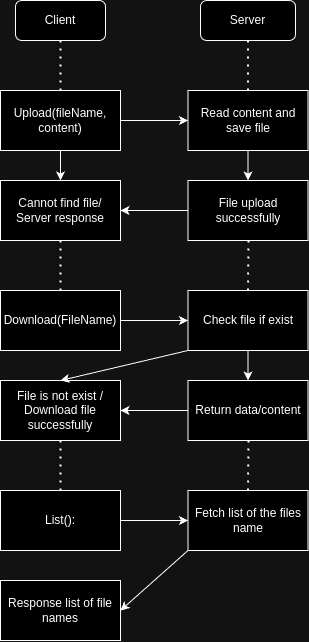

The diagram above was exported from draw.io. Its source (the exported page's mxGraphModel, read from the mxfile embedded in the PNG):
<mxGraphModel dx="1195" dy="665" grid="1" gridSize="10" guides="1" tooltips="1" connect="1" arrows="1" fold="1" page="1" pageScale="1" pageWidth="850" pageHeight="1100" math="0" shadow="0">
  <root>
    <mxCell id="0" />
    <mxCell id="1" parent="0" />
    <mxCell id="omTixc0erb6th_TlrIW6-2" value="Client" style="rounded=1;whiteSpace=wrap;html=1;" vertex="1" parent="1">
      <mxGeometry x="175" y="90" width="90" height="40" as="geometry" />
    </mxCell>
    <mxCell id="omTixc0erb6th_TlrIW6-3" value="" style="endArrow=none;dashed=1;html=1;dashPattern=1 3;strokeWidth=2;rounded=0;entryX=0.5;entryY=1;entryDx=0;entryDy=0;exitX=0.5;exitY=0;exitDx=0;exitDy=0;" edge="1" parent="1" source="omTixc0erb6th_TlrIW6-4" target="omTixc0erb6th_TlrIW6-2">
      <mxGeometry width="50" height="50" relative="1" as="geometry">
        <mxPoint x="220" y="200" as="sourcePoint" />
        <mxPoint x="270" y="300" as="targetPoint" />
      </mxGeometry>
    </mxCell>
    <mxCell id="omTixc0erb6th_TlrIW6-4" value="Upload(fileName, content)" style="rounded=0;whiteSpace=wrap;html=1;" vertex="1" parent="1">
      <mxGeometry x="160" y="180" width="120" height="60" as="geometry" />
    </mxCell>
    <mxCell id="omTixc0erb6th_TlrIW6-5" value="Server" style="rounded=1;whiteSpace=wrap;html=1;" vertex="1" parent="1">
      <mxGeometry x="360" y="90" width="95" height="40" as="geometry" />
    </mxCell>
    <mxCell id="omTixc0erb6th_TlrIW6-6" value="" style="endArrow=none;dashed=1;html=1;dashPattern=1 3;strokeWidth=2;rounded=0;entryX=0.5;entryY=1;entryDx=0;entryDy=0;exitX=0.5;exitY=0;exitDx=0;exitDy=0;" edge="1" parent="1" source="omTixc0erb6th_TlrIW6-7" target="omTixc0erb6th_TlrIW6-5">
      <mxGeometry width="50" height="50" relative="1" as="geometry">
        <mxPoint x="408" y="199" as="sourcePoint" />
        <mxPoint x="407.5" y="130" as="targetPoint" />
      </mxGeometry>
    </mxCell>
    <mxCell id="omTixc0erb6th_TlrIW6-7" value="Read content and save file" style="rounded=0;whiteSpace=wrap;html=1;" vertex="1" parent="1">
      <mxGeometry x="347.5" y="180" width="120" height="60" as="geometry" />
    </mxCell>
    <mxCell id="omTixc0erb6th_TlrIW6-8" value="" style="endArrow=classic;html=1;rounded=0;entryX=0;entryY=0.5;entryDx=0;entryDy=0;exitX=1;exitY=0.5;exitDx=0;exitDy=0;" edge="1" parent="1" source="omTixc0erb6th_TlrIW6-4" target="omTixc0erb6th_TlrIW6-7">
      <mxGeometry width="50" height="50" relative="1" as="geometry">
        <mxPoint x="270" y="270" as="sourcePoint" />
        <mxPoint x="320" y="220" as="targetPoint" />
      </mxGeometry>
    </mxCell>
    <mxCell id="omTixc0erb6th_TlrIW6-9" value="Cannot find file/ Server response" style="rounded=0;whiteSpace=wrap;html=1;" vertex="1" parent="1">
      <mxGeometry x="160" y="270" width="120" height="60" as="geometry" />
    </mxCell>
    <mxCell id="omTixc0erb6th_TlrIW6-10" value="File upload successfully" style="rounded=0;whiteSpace=wrap;html=1;" vertex="1" parent="1">
      <mxGeometry x="347.5" y="270" width="120" height="60" as="geometry" />
    </mxCell>
    <mxCell id="omTixc0erb6th_TlrIW6-11" value="" style="endArrow=classic;html=1;rounded=0;exitX=0;exitY=0.5;exitDx=0;exitDy=0;" edge="1" source="omTixc0erb6th_TlrIW6-10" parent="1">
      <mxGeometry width="50" height="50" relative="1" as="geometry">
        <mxPoint x="270" y="360" as="sourcePoint" />
        <mxPoint x="280" y="300" as="targetPoint" />
      </mxGeometry>
    </mxCell>
    <mxCell id="omTixc0erb6th_TlrIW6-12" value="" style="endArrow=classic;html=1;rounded=0;exitX=0.5;exitY=1;exitDx=0;exitDy=0;entryX=0.5;entryY=0;entryDx=0;entryDy=0;" edge="1" parent="1" source="omTixc0erb6th_TlrIW6-4" target="omTixc0erb6th_TlrIW6-9">
      <mxGeometry width="50" height="50" relative="1" as="geometry">
        <mxPoint x="270" y="270" as="sourcePoint" />
        <mxPoint x="320" y="220" as="targetPoint" />
      </mxGeometry>
    </mxCell>
    <mxCell id="omTixc0erb6th_TlrIW6-13" value="" style="endArrow=classic;html=1;rounded=0;entryX=0.5;entryY=0;entryDx=0;entryDy=0;exitX=0.5;exitY=1;exitDx=0;exitDy=0;" edge="1" parent="1" source="omTixc0erb6th_TlrIW6-7" target="omTixc0erb6th_TlrIW6-10">
      <mxGeometry width="50" height="50" relative="1" as="geometry">
        <mxPoint x="270" y="270" as="sourcePoint" />
        <mxPoint x="320" y="220" as="targetPoint" />
      </mxGeometry>
    </mxCell>
    <mxCell id="omTixc0erb6th_TlrIW6-34" value="" style="endArrow=none;dashed=1;html=1;dashPattern=1 3;strokeWidth=2;rounded=0;entryX=0.5;entryY=1;entryDx=0;entryDy=0;exitX=0.5;exitY=0;exitDx=0;exitDy=0;" edge="1" source="omTixc0erb6th_TlrIW6-35" parent="1">
      <mxGeometry width="50" height="50" relative="1" as="geometry">
        <mxPoint x="220" y="400" as="sourcePoint" />
        <mxPoint x="220" y="330" as="targetPoint" />
      </mxGeometry>
    </mxCell>
    <mxCell id="omTixc0erb6th_TlrIW6-35" value="Download(FileName)" style="rounded=0;whiteSpace=wrap;html=1;" vertex="1" parent="1">
      <mxGeometry x="160" y="380" width="120" height="60" as="geometry" />
    </mxCell>
    <mxCell id="omTixc0erb6th_TlrIW6-36" value="" style="endArrow=none;dashed=1;html=1;dashPattern=1 3;strokeWidth=2;rounded=0;entryX=0.5;entryY=1;entryDx=0;entryDy=0;exitX=0.5;exitY=0;exitDx=0;exitDy=0;" edge="1" source="omTixc0erb6th_TlrIW6-37" parent="1">
      <mxGeometry width="50" height="50" relative="1" as="geometry">
        <mxPoint x="408" y="399" as="sourcePoint" />
        <mxPoint x="408" y="330" as="targetPoint" />
      </mxGeometry>
    </mxCell>
    <mxCell id="omTixc0erb6th_TlrIW6-37" value="Check file if exist" style="rounded=0;whiteSpace=wrap;html=1;" vertex="1" parent="1">
      <mxGeometry x="347.5" y="380" width="120" height="60" as="geometry" />
    </mxCell>
    <mxCell id="omTixc0erb6th_TlrIW6-38" value="" style="endArrow=classic;html=1;rounded=0;entryX=0;entryY=0.5;entryDx=0;entryDy=0;exitX=1;exitY=0.5;exitDx=0;exitDy=0;" edge="1" source="omTixc0erb6th_TlrIW6-35" target="omTixc0erb6th_TlrIW6-37" parent="1">
      <mxGeometry width="50" height="50" relative="1" as="geometry">
        <mxPoint x="270" y="470" as="sourcePoint" />
        <mxPoint x="320" y="420" as="targetPoint" />
      </mxGeometry>
    </mxCell>
    <mxCell id="omTixc0erb6th_TlrIW6-39" value="File is not exist / Download file successfully" style="rounded=0;whiteSpace=wrap;html=1;" vertex="1" parent="1">
      <mxGeometry x="160" y="470" width="120" height="60" as="geometry" />
    </mxCell>
    <mxCell id="omTixc0erb6th_TlrIW6-40" value="Return data/content" style="rounded=0;whiteSpace=wrap;html=1;" vertex="1" parent="1">
      <mxGeometry x="347.5" y="470" width="120" height="60" as="geometry" />
    </mxCell>
    <mxCell id="omTixc0erb6th_TlrIW6-41" value="" style="endArrow=classic;html=1;rounded=0;exitX=0;exitY=0.5;exitDx=0;exitDy=0;" edge="1" source="omTixc0erb6th_TlrIW6-40" parent="1">
      <mxGeometry width="50" height="50" relative="1" as="geometry">
        <mxPoint x="270" y="560" as="sourcePoint" />
        <mxPoint x="280" y="500" as="targetPoint" />
      </mxGeometry>
    </mxCell>
    <mxCell id="omTixc0erb6th_TlrIW6-42" value="" style="endArrow=classic;html=1;rounded=0;exitX=0;exitY=1;exitDx=0;exitDy=0;entryX=0.5;entryY=0;entryDx=0;entryDy=0;" edge="1" source="omTixc0erb6th_TlrIW6-37" target="omTixc0erb6th_TlrIW6-39" parent="1">
      <mxGeometry width="50" height="50" relative="1" as="geometry">
        <mxPoint x="270" y="470" as="sourcePoint" />
        <mxPoint x="320" y="420" as="targetPoint" />
      </mxGeometry>
    </mxCell>
    <mxCell id="omTixc0erb6th_TlrIW6-43" value="" style="endArrow=classic;html=1;rounded=0;entryX=0.5;entryY=0;entryDx=0;entryDy=0;exitX=0.5;exitY=1;exitDx=0;exitDy=0;" edge="1" source="omTixc0erb6th_TlrIW6-37" target="omTixc0erb6th_TlrIW6-40" parent="1">
      <mxGeometry width="50" height="50" relative="1" as="geometry">
        <mxPoint x="270" y="470" as="sourcePoint" />
        <mxPoint x="320" y="420" as="targetPoint" />
      </mxGeometry>
    </mxCell>
    <mxCell id="omTixc0erb6th_TlrIW6-44" value="" style="endArrow=none;dashed=1;html=1;dashPattern=1 3;strokeWidth=2;rounded=0;entryX=0.5;entryY=1;entryDx=0;entryDy=0;exitX=0.5;exitY=0;exitDx=0;exitDy=0;" edge="1" source="omTixc0erb6th_TlrIW6-45" parent="1">
      <mxGeometry width="50" height="50" relative="1" as="geometry">
        <mxPoint x="220" y="600" as="sourcePoint" />
        <mxPoint x="220" y="530" as="targetPoint" />
      </mxGeometry>
    </mxCell>
    <mxCell id="omTixc0erb6th_TlrIW6-45" value="List():" style="rounded=0;whiteSpace=wrap;html=1;" vertex="1" parent="1">
      <mxGeometry x="160" y="580" width="120" height="60" as="geometry" />
    </mxCell>
    <mxCell id="omTixc0erb6th_TlrIW6-46" value="" style="endArrow=none;dashed=1;html=1;dashPattern=1 3;strokeWidth=2;rounded=0;entryX=0.5;entryY=1;entryDx=0;entryDy=0;exitX=0.5;exitY=0;exitDx=0;exitDy=0;" edge="1" source="omTixc0erb6th_TlrIW6-47" parent="1">
      <mxGeometry width="50" height="50" relative="1" as="geometry">
        <mxPoint x="408" y="599" as="sourcePoint" />
        <mxPoint x="408" y="530" as="targetPoint" />
      </mxGeometry>
    </mxCell>
    <mxCell id="omTixc0erb6th_TlrIW6-47" value="Fetch list of the files name" style="rounded=0;whiteSpace=wrap;html=1;" vertex="1" parent="1">
      <mxGeometry x="347.5" y="580" width="120" height="60" as="geometry" />
    </mxCell>
    <mxCell id="omTixc0erb6th_TlrIW6-48" value="" style="endArrow=classic;html=1;rounded=0;entryX=0;entryY=0.5;entryDx=0;entryDy=0;exitX=1;exitY=0.5;exitDx=0;exitDy=0;" edge="1" source="omTixc0erb6th_TlrIW6-45" target="omTixc0erb6th_TlrIW6-47" parent="1">
      <mxGeometry width="50" height="50" relative="1" as="geometry">
        <mxPoint x="270" y="670" as="sourcePoint" />
        <mxPoint x="320" y="620" as="targetPoint" />
      </mxGeometry>
    </mxCell>
    <mxCell id="omTixc0erb6th_TlrIW6-49" value="Response list of file names" style="rounded=0;whiteSpace=wrap;html=1;" vertex="1" parent="1">
      <mxGeometry x="160" y="670" width="120" height="60" as="geometry" />
    </mxCell>
    <mxCell id="omTixc0erb6th_TlrIW6-51" value="" style="endArrow=classic;html=1;rounded=0;exitX=0;exitY=1;exitDx=0;exitDy=0;" edge="1" source="omTixc0erb6th_TlrIW6-47" parent="1">
      <mxGeometry width="50" height="50" relative="1" as="geometry">
        <mxPoint x="347.5" y="700" as="sourcePoint" />
        <mxPoint x="280" y="700" as="targetPoint" />
      </mxGeometry>
    </mxCell>
  </root>
</mxGraphModel>